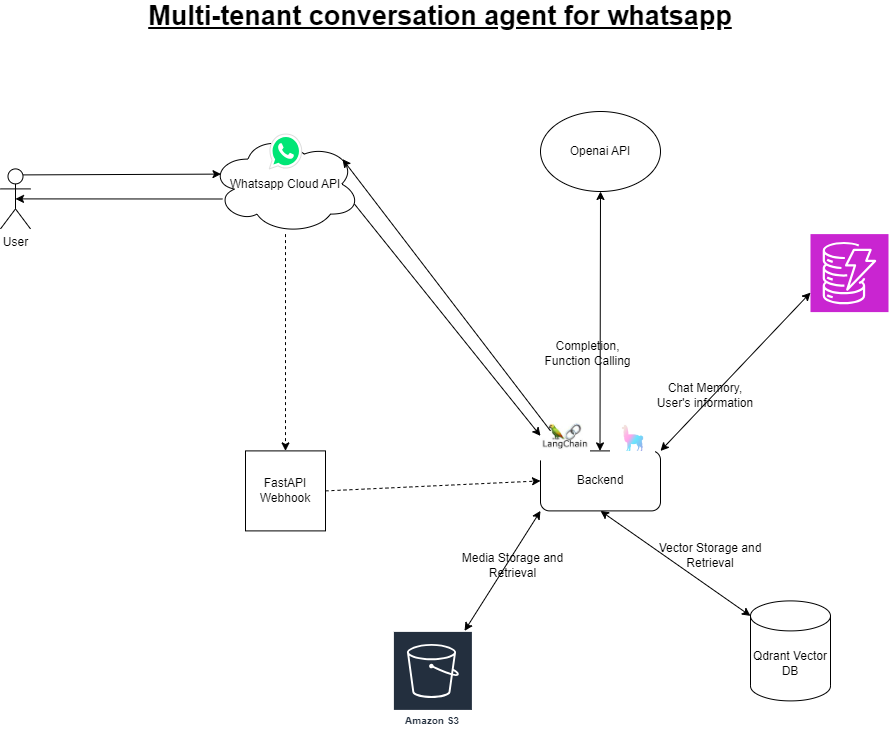

The diagram above was exported from draw.io. Its source (the exported page's mxGraphModel, read from the mxfile embedded in the PNG):
<mxGraphModel dx="1560" dy="867" grid="1" gridSize="10" guides="1" tooltips="1" connect="1" arrows="1" fold="1" page="1" pageScale="1" pageWidth="2339" pageHeight="3300" math="0" shadow="0">
  <root>
    <mxCell id="0" />
    <mxCell id="1" parent="0" />
    <mxCell id="d8wk0jZsNmnP4Kv_8fp3-2" value="User&lt;br&gt;" style="shape=umlActor;verticalLabelPosition=bottom;verticalAlign=top;html=1;outlineConnect=0;" parent="1" vertex="1">
      <mxGeometry x="360" y="227.4" width="30" height="60" as="geometry" />
    </mxCell>
    <mxCell id="nTARRyCF9iTuHXOrWz7I-6" style="edgeStyle=orthogonalEdgeStyle;rounded=0;orthogonalLoop=1;jettySize=auto;html=1;entryX=0.5;entryY=0;entryDx=0;entryDy=0;dashed=1;" edge="1" parent="1" source="d8wk0jZsNmnP4Kv_8fp3-3" target="nTARRyCF9iTuHXOrWz7I-1">
      <mxGeometry relative="1" as="geometry" />
    </mxCell>
    <mxCell id="d8wk0jZsNmnP4Kv_8fp3-3" value="Whatsapp Cloud API&lt;br&gt;" style="ellipse;shape=cloud;whiteSpace=wrap;html=1;" parent="1" vertex="1">
      <mxGeometry x="570" y="192.6" width="150" height="100" as="geometry" />
    </mxCell>
    <mxCell id="d8wk0jZsNmnP4Kv_8fp3-4" value="" style="endArrow=classic;html=1;rounded=0;entryX=0.07;entryY=0.4;entryDx=0;entryDy=0;entryPerimeter=0;exitX=0.75;exitY=0.1;exitDx=0;exitDy=0;exitPerimeter=0;" parent="1" source="d8wk0jZsNmnP4Kv_8fp3-2" target="d8wk0jZsNmnP4Kv_8fp3-3" edge="1">
      <mxGeometry width="50" height="50" relative="1" as="geometry">
        <mxPoint x="560" y="549.4" as="sourcePoint" />
        <mxPoint x="600" y="459.4" as="targetPoint" />
      </mxGeometry>
    </mxCell>
    <mxCell id="d8wk0jZsNmnP4Kv_8fp3-6" value="" style="dashed=0;outlineConnect=0;html=1;align=center;labelPosition=center;verticalLabelPosition=bottom;verticalAlign=top;shape=mxgraph.weblogos.whatsapp;fillColor=#00E676;strokeColor=#dddddd" parent="1" vertex="1">
      <mxGeometry x="628.8" y="192.60000000000002" width="32.4" height="34.8" as="geometry" />
    </mxCell>
    <mxCell id="d8wk0jZsNmnP4Kv_8fp3-10" value="Backend" style="rounded=1;whiteSpace=wrap;html=1;" parent="1" vertex="1">
      <mxGeometry x="900" y="509.4" width="120" height="60" as="geometry" />
    </mxCell>
    <mxCell id="d8wk0jZsNmnP4Kv_8fp3-12" value="" style="endArrow=classic;startArrow=classic;html=1;rounded=0;entryX=0.5;entryY=1;entryDx=0;entryDy=0;" parent="1" target="d8wk0jZsNmnP4Kv_8fp3-13" edge="1">
      <mxGeometry width="50" height="50" relative="1" as="geometry">
        <mxPoint x="959.5" y="509.4" as="sourcePoint" />
        <mxPoint x="959.5" y="389.4" as="targetPoint" />
      </mxGeometry>
    </mxCell>
    <mxCell id="d8wk0jZsNmnP4Kv_8fp3-13" value="Openai API" style="ellipse;whiteSpace=wrap;html=1;" parent="1" vertex="1">
      <mxGeometry x="900" y="170" width="120" height="80" as="geometry" />
    </mxCell>
    <mxCell id="d8wk0jZsNmnP4Kv_8fp3-14" value="Completion, Function Calling&lt;br&gt;" style="text;html=1;strokeColor=none;fillColor=none;align=center;verticalAlign=middle;whiteSpace=wrap;rounded=0;" parent="1" vertex="1">
      <mxGeometry x="900" y="397.4" width="95" height="30" as="geometry" />
    </mxCell>
    <mxCell id="d8wk0jZsNmnP4Kv_8fp3-16" value="" style="sketch=0;points=[[0,0,0],[0.25,0,0],[0.5,0,0],[0.75,0,0],[1,0,0],[0,1,0],[0.25,1,0],[0.5,1,0],[0.75,1,0],[1,1,0],[0,0.25,0],[0,0.5,0],[0,0.75,0],[1,0.25,0],[1,0.5,0],[1,0.75,0]];outlineConnect=0;fontColor=#232F3E;fillColor=#C925D1;strokeColor=#ffffff;dashed=0;verticalLabelPosition=bottom;verticalAlign=top;align=center;html=1;fontSize=12;fontStyle=0;aspect=fixed;shape=mxgraph.aws4.resourceIcon;resIcon=mxgraph.aws4.dynamodb;" parent="1" vertex="1">
      <mxGeometry x="1170" y="292.59999999999997" width="78" height="78" as="geometry" />
    </mxCell>
    <mxCell id="d8wk0jZsNmnP4Kv_8fp3-17" value="" style="endArrow=classic;startArrow=classic;html=1;rounded=0;entryX=0;entryY=0.75;entryDx=0;entryDy=0;entryPerimeter=0;" parent="1" target="d8wk0jZsNmnP4Kv_8fp3-16" edge="1">
      <mxGeometry width="50" height="50" relative="1" as="geometry">
        <mxPoint x="1020" y="509.4" as="sourcePoint" />
        <mxPoint x="1070" y="459.4" as="targetPoint" />
      </mxGeometry>
    </mxCell>
    <mxCell id="d8wk0jZsNmnP4Kv_8fp3-18" value="Chat Memory, User's information&lt;br&gt;" style="text;html=1;strokeColor=none;fillColor=none;align=center;verticalAlign=middle;whiteSpace=wrap;rounded=0;" parent="1" vertex="1">
      <mxGeometry x="1015" y="439.4" width="100" height="30" as="geometry" />
    </mxCell>
    <mxCell id="d8wk0jZsNmnP4Kv_8fp3-19" value="Qdrant Vector DB" style="shape=cylinder3;whiteSpace=wrap;html=1;boundedLbl=1;backgroundOutline=1;size=15;" parent="1" vertex="1">
      <mxGeometry x="1110" y="659.4" width="80" height="100" as="geometry" />
    </mxCell>
    <mxCell id="d8wk0jZsNmnP4Kv_8fp3-20" value="" style="endArrow=classic;startArrow=classic;html=1;rounded=0;entryX=0;entryY=0;entryDx=0;entryDy=15;entryPerimeter=0;exitX=0.5;exitY=1;exitDx=0;exitDy=0;" parent="1" source="d8wk0jZsNmnP4Kv_8fp3-10" target="d8wk0jZsNmnP4Kv_8fp3-19" edge="1">
      <mxGeometry width="50" height="50" relative="1" as="geometry">
        <mxPoint x="850" y="509.4" as="sourcePoint" />
        <mxPoint x="900" y="459.4" as="targetPoint" />
      </mxGeometry>
    </mxCell>
    <mxCell id="d8wk0jZsNmnP4Kv_8fp3-21" value="Vector Storage and Retrieval" style="text;html=1;strokeColor=none;fillColor=none;align=center;verticalAlign=middle;whiteSpace=wrap;rounded=0;" parent="1" vertex="1">
      <mxGeometry x="1015" y="599.4" width="110" height="30" as="geometry" />
    </mxCell>
    <mxCell id="d8wk0jZsNmnP4Kv_8fp3-22" value="" style="shape=image;imageAspect=0;aspect=fixed;verticalLabelPosition=bottom;verticalAlign=top;image=data:image/jpeg,(base64 omitted: 7136 chars);" parent="1" vertex="1">
      <mxGeometry x="900" y="469.4" width="50" height="50" as="geometry" />
    </mxCell>
    <mxCell id="d8wk0jZsNmnP4Kv_8fp3-28" value="Amazon S3" style="sketch=0;outlineConnect=0;fontColor=#232F3E;gradientColor=none;strokeColor=#ffffff;fillColor=#232F3E;dashed=0;verticalLabelPosition=middle;verticalAlign=bottom;align=center;html=1;whiteSpace=wrap;fontSize=10;fontStyle=1;spacing=3;shape=mxgraph.aws4.productIcon;prIcon=mxgraph.aws4.s3;" parent="1" vertex="1">
      <mxGeometry x="752.4" y="689.4" width="80" height="100" as="geometry" />
    </mxCell>
    <mxCell id="d8wk0jZsNmnP4Kv_8fp3-29" value="" style="endArrow=classic;startArrow=classic;html=1;rounded=0;" parent="1" source="d8wk0jZsNmnP4Kv_8fp3-28" edge="1">
      <mxGeometry width="50" height="50" relative="1" as="geometry">
        <mxPoint x="860" y="609.4" as="sourcePoint" />
        <mxPoint x="900" y="569.4" as="targetPoint" />
      </mxGeometry>
    </mxCell>
    <mxCell id="d8wk0jZsNmnP4Kv_8fp3-30" value="Media Storage and Retrieval" style="text;html=1;strokeColor=none;fillColor=none;align=center;verticalAlign=middle;whiteSpace=wrap;rounded=0;" parent="1" vertex="1">
      <mxGeometry x="820" y="609.4" width="105" height="30" as="geometry" />
    </mxCell>
    <mxCell id="d8wk0jZsNmnP4Kv_8fp3-38" value="" style="html=1;labelBackgroundColor=#ffffff;startArrow=none;startFill=0;startSize=6;endArrow=classic;endFill=1;endSize=6;jettySize=auto;orthogonalLoop=1;strokeWidth=1;dashed=1;fontSize=14;rounded=0;entryX=0;entryY=0.5;entryDx=0;entryDy=0;exitX=1;exitY=0.5;exitDx=0;exitDy=0;" parent="1" source="nTARRyCF9iTuHXOrWz7I-1" target="d8wk0jZsNmnP4Kv_8fp3-10" edge="1">
      <mxGeometry width="60" height="60" relative="1" as="geometry">
        <mxPoint x="670" y="535.4" as="sourcePoint" />
        <mxPoint x="819.9999999999998" y="539.4" as="targetPoint" />
      </mxGeometry>
    </mxCell>
    <mxCell id="d8wk0jZsNmnP4Kv_8fp3-39" value="" style="endArrow=classic;html=1;rounded=0;entryX=0;entryY=0.5;entryDx=0;entryDy=0;exitX=0.96;exitY=0.7;exitDx=0;exitDy=0;exitPerimeter=0;" parent="1" source="d8wk0jZsNmnP4Kv_8fp3-3" target="d8wk0jZsNmnP4Kv_8fp3-22" edge="1">
      <mxGeometry width="50" height="50" relative="1" as="geometry">
        <mxPoint x="780" y="599.4" as="sourcePoint" />
        <mxPoint x="830" y="549.4" as="targetPoint" />
      </mxGeometry>
    </mxCell>
    <mxCell id="d8wk0jZsNmnP4Kv_8fp3-51" style="edgeStyle=orthogonalEdgeStyle;rounded=0;orthogonalLoop=1;jettySize=auto;html=1;exitX=0.5;exitY=1;exitDx=0;exitDy=0;exitPerimeter=0;" parent="1" edge="1">
      <mxGeometry relative="1" as="geometry">
        <mxPoint x="594.8" y="570.4" as="sourcePoint" />
        <mxPoint x="594.8" y="570.4" as="targetPoint" />
      </mxGeometry>
    </mxCell>
    <mxCell id="d8wk0jZsNmnP4Kv_8fp3-69" value="" style="endArrow=classic;html=1;rounded=0;entryX=0.88;entryY=0.25;entryDx=0;entryDy=0;entryPerimeter=0;" parent="1" target="d8wk0jZsNmnP4Kv_8fp3-3" edge="1">
      <mxGeometry width="50" height="50" relative="1" as="geometry">
        <mxPoint x="910" y="489.4" as="sourcePoint" />
        <mxPoint x="960" y="439.4" as="targetPoint" />
      </mxGeometry>
    </mxCell>
    <mxCell id="d8wk0jZsNmnP4Kv_8fp3-70" value="" style="endArrow=classic;html=1;rounded=0;entryX=0.5;entryY=0.5;entryDx=0;entryDy=0;entryPerimeter=0;exitX=0.081;exitY=0.649;exitDx=0;exitDy=0;exitPerimeter=0;" parent="1" source="d8wk0jZsNmnP4Kv_8fp3-3" target="d8wk0jZsNmnP4Kv_8fp3-2" edge="1">
      <mxGeometry width="50" height="50" relative="1" as="geometry">
        <mxPoint x="430" y="359.4" as="sourcePoint" />
        <mxPoint x="480" y="309.4" as="targetPoint" />
      </mxGeometry>
    </mxCell>
    <mxCell id="nTARRyCF9iTuHXOrWz7I-1" value="FastAPI Webhook" style="whiteSpace=wrap;html=1;aspect=fixed;" vertex="1" parent="1">
      <mxGeometry x="605" y="509.4" width="80" height="80" as="geometry" />
    </mxCell>
    <mxCell id="nTARRyCF9iTuHXOrWz7I-7" value="" style="shape=image;imageAspect=0;aspect=fixed;verticalLabelPosition=bottom;verticalAlign=top;image=data:image/png,(base64 omitted: 17688 chars);" vertex="1" parent="1">
      <mxGeometry x="970" y="474.4" width="45" height="45" as="geometry" />
    </mxCell>
    <mxCell id="nTARRyCF9iTuHXOrWz7I-8" value="&lt;b&gt;&lt;font style=&quot;font-size: 27px;&quot;&gt;&lt;u&gt;Multi-tenant conversation agent for whatsapp&lt;/u&gt;&lt;/font&gt;&lt;/b&gt;" style="text;html=1;strokeColor=none;fillColor=none;align=center;verticalAlign=middle;whiteSpace=wrap;rounded=0;" vertex="1" parent="1">
      <mxGeometry x="420" y="60" width="760" height="30" as="geometry" />
    </mxCell>
  </root>
</mxGraphModel>